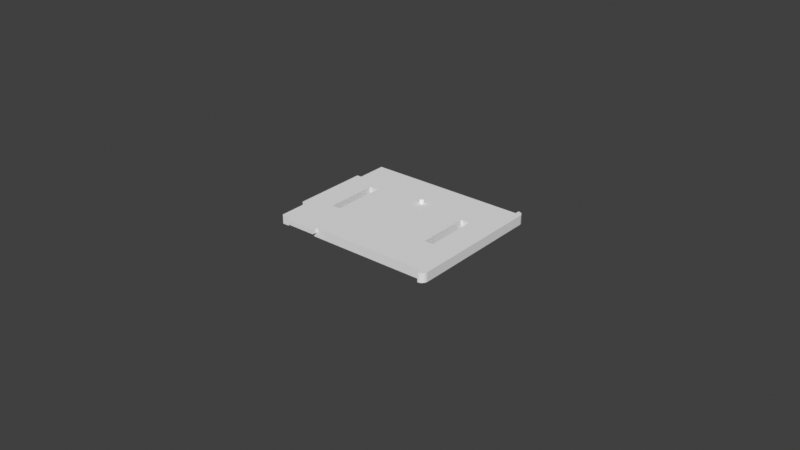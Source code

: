 # Source: Carcasa-pz4-Mayo-v3-partes.blend  (saved by Blender 3.3.6; exported with 4.5.12 LTS)
import bpy
from mathutils import Matrix  # noqa: F401  (used for matrix-valued properties, if any)

bpy.ops.wm.read_factory_settings(use_empty=True)
scene = bpy.context.scene
scene.name = 'Scene'

# ---- collections
col_collection = bpy.data.collections.new('Collection'); scene.collection.children.link(col_collection)

# ---- world
world_world = bpy.data.worlds.new('World'); scene.world = world_world
world_world.use_nodes = True; world_world.node_tree.nodes.clear()
_N = world_world.node_tree.nodes; _L = world_world.node_tree.links
n0 = _N.new('ShaderNodeOutputWorld'); n0.name = 'World Output'; n0.location = (300, 300)
n1 = _N.new('ShaderNodeBackground'); n1.name = 'Background'; n1.location = (10, 300)
n1.inputs[0].default_value = (0.05088, 0.05088, 0.05088, 1.0)
_L.new(n1.outputs[0], n0.inputs[0])
n0.is_active_output = True
world_world.color = (0.05088, 0.05088, 0.05088)
world_world.use_sun_shadow = False
world_world.sun_shadow_jitter_overblur = 0.0

# ---- meshes
me_moneda = bpy.data.meshes.new('Moneda')
me_moneda.from_pydata([(6.736e-19, 0.0345, 0.0), (-0.001493, 0.0344, 0.0), (-0.002924, 0.03411, 0.0), (-0.004282, 0.03364, 0.0), (-0.005552, 0.033, 0.0), (-0.006722, 0.03221, 0.0), (-0.007778, 0.03128, 0.0), (-0.008708, 0.03022, 0.0), (-0.009498, 0.02905, 0.0), (-0.01014, 0.02778, 0.0), (-0.01061, 0.02642, 0.0), (-0.0109, 0.02499, 0.0), (-0.011, 0.0235, 0.0), (-0.0109, 0.02201, 0.0), (-0.01061, 0.02058, 0.0), (-0.01014, 0.01922, 0.0), (-0.009498, 0.01795, 0.0), (-0.008708, 0.01678, 0.0), (-0.007778, 0.01572, 0.0), (-0.006722, 0.01479, 0.0), (-0.005552, 0.014, 0.0), (-0.004282, 0.01336, 0.0), (-0.002924, 0.01289, 0.0), (-0.001493, 0.0126, 0.0), (-2.021e-18, 0.0125, 0.0), (0.001493, 0.0126, 0.0), (0.002924, 0.01289, 0.0), (0.004282, 0.01336, 0.0), (0.005552, 0.014, 0.0), (0.006722, 0.01479, 0.0), (0.007778, 0.01572, 0.0), (0.008708, 0.01678, 0.0), (0.009498, 0.01795, 0.0), (0.01014, 0.01922, 0.0), (0.01061, 0.02058, 0.0), (0.0109, 0.02201, 0.0), (0.011, 0.0235, 0.0), (0.0109, 0.02499, 0.0), (0.01061, 0.02642, 0.0), (0.01014, 0.02778, 0.0), (0.009498, 0.02905, 0.0), (0.008708, 0.03022, 0.0), (0.007778, 0.03128, 0.0), (0.006722, 0.03221, 0.0), (0.005552, 0.033, 0.0), (0.004282, 0.03364, 0.0), (0.002924, 0.03411, 0.0), (0.001493, 0.0344, 0.0)], [], [(24, 25, 26, 27, 28, 29, 30, 31, 32, 33, 34, 35, 36, 37, 38, 39, 40, 41, 42, 43, 44, 45, 46, 47, 0, 1, 2, 3, 4, 5, 6, 7, 8, 9, 10, 11, 12, 13, 14, 15, 16, 17, 18, 19, 20, 21, 22, 23)])
_uv = me_moneda.uv_layers.new(name='UVMap')
_uv.uv.foreach_set('vector', [0.5106, 0.0, 0.5319, 0.0, 0.5532, 0.0, 0.5745, 0.0, 0.5957, 0.0, 0.617, 0.0, 0.6383, 0.0, 0.6596, 0.0, 0.6809, 0.0, 0.7021, 0.0, 0.7234, 0.0, 0.7447, 0.0, 0.766, 0.0, 0.7872, 0.0, 0.8085, 0.0, 0.8298, 0.0, 0.8511, 0.0, 0.8723, 0.0, 0.8936, 0.0, 0.9149, 0.0, 0.9362, 0.0, 0.9574, 0.0, 0.9787, 0.0, 1.0, 0.0, 0.0, 0.0, 0.02128, 0.0, 0.04255, 0.0, 0.06383, 0.0, 0.08511, 0.0, 0.1064, 0.0, 0.1277, 0.0, 0.1489, 0.0, 0.1702, 0.0, 0.1915, 0.0, 0.2128, 0.0, 0.234, 0.0, 0.2553, 0.0, 0.2766, 0.0, 0.2979, 0.0, 0.3191, 0.0, 0.3404, 0.0, 0.3617, 0.0, 0.383, 0.0, 0.4043, 0.0, 0.4255, 0.0, 0.4468, 0.0, 0.4681, 0.0, 0.4894, 0.0])
me_moneda.update()
me_base = bpy.data.meshes.new('Base')
me_base.from_pydata([(0.0275, 0.002, 0.0), (0.0275, 0.01315, 0.0), (0.0275, 0.045, 0.0), (0.02748, 0.04527, 0.0), (0.02743, 0.04553, 0.0), (0.02734, 0.04578, 0.0), (0.02723, 0.04601, 0.0), (0.02708, 0.04622, 0.0), (0.02691, 0.04641, 0.0), (0.02672, 0.04658, 0.0), (0.02651, 0.04673, 0.0), (0.02628, 0.04684, 0.0), (0.02603, 0.04693, 0.0), (0.02577, 0.04698, 0.0), (0.0255, 0.047, 0.0), (0.0255, 0.0455, 0.0), (-0.026, 0.0455, 0.0), (-0.026, 0.01291, 0.0), (-0.026, 0.0015, 0.0), (0.0255, 0.0015, 0.0), (0.0255, 0.0, 0.0), (0.02563, 4.363e-06, 0.0), (0.02576, 1.734e-05, 0.0), (0.02589, 3.878e-05, 0.0), (0.02602, 6.852e-05, 0.0), (0.02614, 0.0001064, 0.0), (0.02627, 0.0001522, 0.0), (0.02638, 0.0002059, 0.0), (0.0265, 0.0002672, 0.0), (0.02661, 0.000336, 0.0), (0.02672, 0.0004122, 0.0), (0.02682, 0.0004955, 0.0), (0.02691, 0.0005858, 0.0), (0.027, 0.0006823, 0.0), (0.02709, 0.0007839, 0.0), (0.02716, 0.0008904, 0.0), (0.02723, 0.001001, 0.0), (0.02729, 0.001116, 0.0), (0.02735, 0.001235, 0.0), (0.02739, 0.001356, 0.0), (0.02743, 0.001481, 0.0), (0.02746, 0.001608, 0.0), (0.02748, 0.001737, 0.0), (0.0275, 0.001868, 0.0), (-0.0188, 0.015, 0.0), (-0.016, 0.015, 0.0), (-0.016, 0.01766, 0.0), (-0.016, 0.032, 0.0), (-0.0188, 0.032, 0.0), (0.0188, 0.032, 0.0), (0.016, 0.032, 0.0), (0.016, 0.01941, 0.0), (0.016, 0.015, 0.0), (0.0188, 0.015, 0.0), (0.0188, 0.01626, 0.0)], [], [(48, 47, 46, 51, 50, 49, 54, 1, 2, 3, 4, 5, 6, 7, 8, 9, 10, 11, 12, 13, 14, 15, 16, 17, 44), (23, 24, 25, 26, 27, 28, 29, 30, 31, 32, 33, 34, 35, 36, 37, 38, 39, 40, 41, 42, 43, 0, 1, 54, 53, 52, 51, 46, 45, 44, 17, 18, 19, 20, 21, 22)])
_uv = me_base.uv_layers.new(name='UVMap')
_uv.uv.foreach_set('vector', [0.7094, 0.0, 0.6502, 0.0, 0.6059, 0.0, 0.867, 0.0, 0.8276, 0.0, 0.7685, 0.0, 0.9557, 0.0, 0.0197, 0.0, 0.05911, 0.0, 0.06404, 0.0, 0.06897, 0.0, 0.07389, 0.0, 0.07882, 0.0, 0.08374, 0.0, 0.08867, 0.0, 0.0936, 0.0, 0.09852, 0.0, 0.1034, 0.0, 0.1084, 0.0, 0.1133, 0.0, 0.1182, 0.0, 0.1773, 0.0, 0.2365, 0.0, 0.2759, 0.0, 0.532, 0.0, 0.4286, 0.0, 0.4335, 0.0, 0.4384, 0.0, 0.4433, 0.0, 0.4483, 0.0, 0.4532, 0.0, 0.4581, 0.0, 0.4631, 0.0, 0.468, 0.0, 0.4729, 0.0, 0.4778, 0.0, 0.4828, 0.0, 0.4877, 0.0, 0.4926, 0.0, 0.4975, 0.0, 0.5025, 0.0, 0.5074, 0.0, 0.5123, 0.0, 0.5172, 0.0, 0.5222, 0.0, 0.5271, 0.0, 0.0, 0.0, 0.0197, 0.0, 0.9557, 0.0, 0.9458, 0.0, 0.8867, 0.0, 0.867, 0.0, 0.6059, 0.0, 0.5911, 0.0, 0.532, 0.0, 0.2759, 0.0, 0.2956, 0.0, 0.3547, 0.0, 0.4138, 0.0, 0.4187, 0.0, 0.4236, 0.0])
me_base.update()
me_ranuras = bpy.data.meshes.new('Ranuras')
me_ranuras.from_pydata([(-0.0126, 0.0015, 0.0), (-0.0225, 0.0015, 0.0), (-0.0225, 0.0, 0.0), (-0.0126, 0.0, 0.0), (-0.026, 0.01125, 0.0), (-0.0275, 0.01125, 0.0), (-0.0275, 0.03575, 0.0), (-0.026, 0.03575, 0.0)], [], [(6, 5, 4, 7), (0, 1, 2, 3)])
_uv = me_ranuras.uv_layers.new(name='UVMap')
_uv.uv.foreach_set('vector', [0.7579, 0.0, 0.6316, 0.0, 0.5053, 0.0, 0.8842, 0.0, 0.0, 0.0, 0.1263, 0.0, 0.2526, 0.0, 0.3789, 0.0])
me_ranuras.update()
me_orificio_cable = bpy.data.meshes.new('Orificio cable')
me_orificio_cable.from_pydata([(-2.065e-11, 0.0345, 0.0), (-0.0001357, 0.03449, 0.0), (-0.0002658, 0.03446, 0.0), (-0.0003892, 0.03442, 0.0), (-0.0005047, 0.03436, 0.0), (-0.0006111, 0.03429, 0.0), (-0.0007071, 0.03421, 0.0), (-0.0007916, 0.03411, 0.0), (-0.0008635, 0.034, 0.0), (-0.0009214, 0.03389, 0.0), (-0.0009643, 0.03377, 0.0), (-0.0009909, 0.03364, 0.0), (-0.001, 0.0335, 0.0), (-0.0009909, 0.03336, 0.0), (-0.0009643, 0.03323, 0.0), (-0.0009214, 0.03311, 0.0), (-0.0008635, 0.033, 0.0), (-0.0007916, 0.03289, 0.0), (-0.0007071, 0.03279, 0.0), (-0.0006111, 0.03271, 0.0), (-0.0005047, 0.03264, 0.0), (-0.0003892, 0.03258, 0.0), (-0.0002658, 0.03254, 0.0), (-0.0001357, 0.03251, 0.0), (-2.065e-11, 0.0325, 0.0), (0.0001357, 0.03251, 0.0), (0.0002658, 0.03254, 0.0), (0.0003892, 0.03258, 0.0), (0.0005047, 0.03264, 0.0), (0.0006111, 0.03271, 0.0), (0.0007071, 0.03279, 0.0), (0.0007916, 0.03289, 0.0), (0.0008635, 0.033, 0.0), (0.0009214, 0.03311, 0.0), (0.0009643, 0.03323, 0.0), (0.0009909, 0.03336, 0.0), (0.001, 0.0335, 0.0), (0.0009909, 0.03364, 0.0), (0.0009643, 0.03377, 0.0), (0.0009214, 0.03389, 0.0), (0.0008635, 0.034, 0.0), (0.0007916, 0.03411, 0.0), (0.0007071, 0.03421, 0.0), (0.0006111, 0.03429, 0.0), (0.0005047, 0.03436, 0.0), (0.0003892, 0.03442, 0.0), (0.0002658, 0.03446, 0.0), (0.0001357, 0.03449, 0.0)], [], [(24, 25, 26, 27, 28, 29, 30, 31, 32, 33, 34, 35, 36, 37, 38, 39, 40, 41, 42, 43, 44, 45, 46, 47, 0, 1, 2, 3, 4, 5, 6, 7, 8, 9, 10, 11, 12, 13, 14, 15, 16, 17, 18, 19, 20, 21, 22, 23)])
_uv = me_orificio_cable.uv_layers.new(name='UVMap')
_uv.uv.foreach_set('vector', [0.5106, 0.0, 0.5319, 0.0, 0.5532, 0.0, 0.5745, 0.0, 0.5957, 0.0, 0.617, 0.0, 0.6383, 0.0, 0.6596, 0.0, 0.6809, 0.0, 0.7021, 0.0, 0.7234, 0.0, 0.7447, 0.0, 0.766, 0.0, 0.7872, 0.0, 0.8085, 0.0, 0.8298, 0.0, 0.8511, 0.0, 0.8723, 0.0, 0.8936, 0.0, 0.9149, 0.0, 0.9362, 0.0, 0.9574, 0.0, 0.9787, 0.0, 1.0, 0.0, 0.0, 0.0, 0.02128, 0.0, 0.04255, 0.0, 0.06383, 0.0, 0.08511, 0.0, 0.1064, 0.0, 0.1277, 0.0, 0.1489, 0.0, 0.1702, 0.0, 0.1915, 0.0, 0.2128, 0.0, 0.234, 0.0, 0.2553, 0.0, 0.2766, 0.0, 0.2979, 0.0, 0.3191, 0.0, 0.3404, 0.0, 0.3617, 0.0, 0.383, 0.0, 0.4043, 0.0, 0.4255, 0.0, 0.4468, 0.0, 0.4681, 0.0, 0.4894, 0.0])
me_orificio_cable.update()

# ---- objects
ob_moneda = bpy.data.objects.new('Moneda', me_moneda)
ob_base = bpy.data.objects.new('Base', me_base)
ob_ranuras = bpy.data.objects.new('Ranuras', me_ranuras)
ob_orificio_cable = bpy.data.objects.new('Orificio cable', me_orificio_cable)

# ---- transforms, parenting, visibility, modifiers, constraints
ob_moneda.location = (0.0, 0.0, 0.0)
_m = ob_moneda.modifiers.new('Solidify', 'SOLIDIFY')
_m.thickness = 0.001
_m.offset = 1.0
ob_base.location = (0.0, 0.0, 0.0)
_m = ob_base.modifiers.new('Solidify', 'SOLIDIFY')
_m.thickness = 0.003
_m.offset = 1.0
ob_ranuras.location = (0.0, 0.0, 0.0015)
_m = ob_ranuras.modifiers.new('Solidify', 'SOLIDIFY')
_m.thickness = 0.0015
_m.offset = 1.0
ob_orificio_cable.location = (0.0, 0.0, 0.0)
_m = ob_orificio_cable.modifiers.new('Solidify', 'SOLIDIFY')
_m.offset = -0.12

# ---- collection membership
scene.collection.objects.link(ob_moneda)
scene.collection.objects.link(ob_base)
scene.collection.objects.link(ob_ranuras)
scene.collection.objects.link(ob_orificio_cable)

# ---- scene / render settings (as saved in the file)
scene.frame_start = 1; scene.frame_end = 250; scene.frame_set(0)
scene.render.engine = 'BLENDER_EEVEE_NEXT'
scene.cycles.sampling_pattern = 'TABULATED_SOBOL'
scene.cycles.use_light_tree = False
scene.view_settings.view_transform = 'Standard'
bpy.context.view_layer.update()

# ---- added for rendering (the .blend has no active camera and no usable light): camera, sun
cam_auto = bpy.data.cameras.new('AutoCamera')
cam_auto.lens = 50.0
cam_auto.sensor_width = 36.0
cam_auto.clip_end = 1000.0
ob_auto_camera = bpy.data.objects.new('AutoCamera', cam_auto)
scene.collection.objects.link(ob_auto_camera)
ob_auto_camera.location = (0.185045, -0.198554, 0.147436)
ob_auto_camera.rotation_euler = (1.09748, -7.21219e-08, 0.694738)
scene.camera = ob_auto_camera
light_auto_sun = bpy.data.lights.new('AutoSun', 'SUN')
light_auto_sun.energy = 3.0
light_auto_sun.angle = 0.0523599
ob_auto_sun = bpy.data.objects.new('AutoSun', light_auto_sun)
scene.collection.objects.link(ob_auto_sun)
ob_auto_sun.rotation_euler = (0.872665, 0.174533, 0.523599)
bpy.context.view_layer.update()
